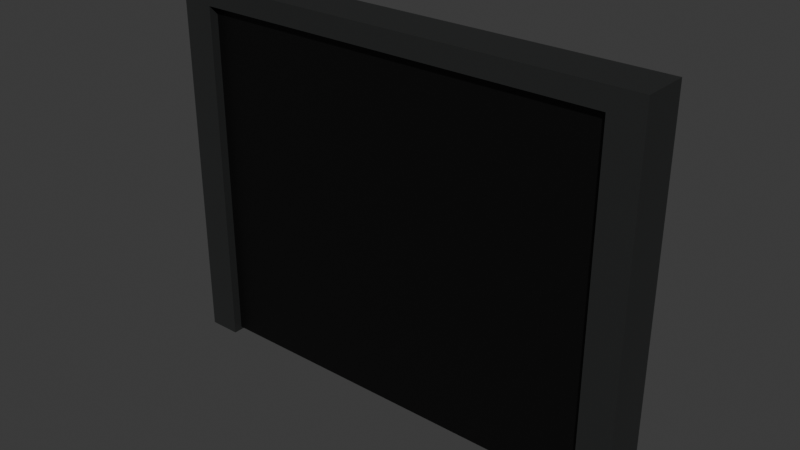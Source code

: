 # Source: Gate.blend  (saved by Blender 5.3.31; exported with 4.5.12 LTS)
import bpy
from mathutils import Matrix  # noqa: F401  (used for matrix-valued properties, if any)

bpy.ops.wm.read_factory_settings(use_empty=True)
scene = bpy.context.scene
scene.name = 'Scene'

# ---- collections
col_collection = bpy.data.collections.new('Collection'); scene.collection.children.link(col_collection)

# ---- materials (node trees are filled in below, after node groups)
mat_material_001 = bpy.data.materials.new('Material.001')
mat_material_001.alpha_threshold = 0.0
mat_material_001.use_backface_culling_lightprobe_volume = False
mat_material_001.roughness = 0.5
mat_material_001.line_color = (0.0, 0.0, 0.0, 1.0)
mat_material_002 = bpy.data.materials.new('Material.002')

# ---- material node trees
mat_material_001.use_nodes = True; mat_material_001.node_tree.nodes.clear()
_N = mat_material_001.node_tree.nodes; _L = mat_material_001.node_tree.links
n0 = _N.new('ShaderNodeOutputMaterial'); n0.name = 'Material Output'; n0.location = (200, 100)
n1 = _N.new('ShaderNodeBsdfPrincipled'); n1.name = 'Principled BSDF'; n1.location = (-200, 100)
n1.inputs[0].default_value = (0.03334, 0.03501, 0.03469, 1.0)
n1.inputs[1].default_value = 0.4
n1.inputs[10].default_value = 0.005
_L.new(n1.outputs[0], n0.inputs[0])
n0.is_active_output = True
mat_material_002.use_nodes = True; mat_material_002.node_tree.nodes.clear()
_N = mat_material_002.node_tree.nodes; _L = mat_material_002.node_tree.links
n0 = _N.new('ShaderNodeBsdfPrincipled'); n0.name = 'Principled BSDF'; n0.location = (-200, 100)
n0.inputs[0].default_value = (0.0, 0.0, 0.0, 1.0)
n0.inputs[10].default_value = 0.005
n1 = _N.new('ShaderNodeOutputMaterial'); n1.name = 'Material Output'; n1.location = (200, 100)
_L.new(n0.outputs[0], n1.inputs[0])
n1.is_active_output = True

# ---- world
world_world = bpy.data.worlds.new('World'); scene.world = world_world
world_world.use_nodes = True; world_world.node_tree.nodes.clear()
_N = world_world.node_tree.nodes; _L = world_world.node_tree.links
n0 = _N.new('ShaderNodeOutputWorld'); n0.name = 'World Output'; n0.location = (200, 100)
n1 = _N.new('ShaderNodeBackground'); n1.name = 'Background'; n1.location = (-200, 100)
n1.inputs[0].default_value = (0.05088, 0.05088, 0.05088, 1.0)
_L.new(n1.outputs[0], n0.inputs[0])
n0.is_active_output = True
world_world.color = (0.05088, 0.05088, 0.05088)
world_world.sun_shadow_jitter_overblur = 0.0

# ---- meshes
me_cube_001 = bpy.data.meshes.new('Cube.001')
me_cube_001.from_pydata([(-1.0, -1.0, -1.0), (-1.0, -1.0, 0.8524), (-1.0, 1.0, -1.0), (-1.0, 1.0, 0.8524), (-0.8649, -0.2028, 0.7501), (1.0, -1.0, -1.0), (1.0, -1.0, 0.8524), (1.0, 1.0, -1.0), (1.0, 1.0, 0.8524), (0.8649, -0.2028, 0.7501), (-0.8649, -1.0, 0.7501), (0.8649, -1.0, 0.7501), (-0.8649, -1.0, -1.0), (0.8649, -1.0, -1.0), (0.8649, -0.2028, -1.0), (-0.8649, -0.2028, -1.0)], [], [(0, 1, 3, 2), (2, 3, 8, 7), (7, 8, 6, 5), (5, 6, 1, 0, 12, 10, 11, 13), (12, 0, 2, 7, 5, 13, 14, 15), (8, 3, 1, 6), (15, 4, 10, 12), (14, 9, 4, 15), (11, 9, 14, 13), (10, 4, 9, 11)])
_uv = me_cube_001.uv_layers.new(name='UVMap')
_uv.uv.foreach_set('vector', [0.375, 0.0, 0.625, 0.0, 0.625, 0.25, 0.375, 0.25, 0.375, 0.25, 0.625, 0.25, 0.625, 0.5, 0.375, 0.5, 0.375, 0.5, 0.625, 0.5, 0.625, 0.75, 0.375, 0.75, 0.375, 0.75, 0.625, 0.75, 0.625, 1.0, 0.375, 1.0, 0.375, 0.9831, 0.6103, 0.9831, 0.6103, 0.7669, 0.375, 0.7669, 0.1419, 0.75, 0.125, 0.75, 0.125, 0.5, 0.375, 0.5, 0.375, 0.75, 0.3581, 0.75, 0.3581, 0.6503, 0.1419, 0.6503, 0.625, 0.5, 0.875, 0.5, 0.875, 0.75, 0.625, 0.75, 0.3815, 0.25, 0.625, 0.25, 0.625, 0.1503, 0.3815, 0.1503, 0.3815, 0.5, 0.625, 0.5, 0.625, 0.25, 0.3815, 0.25, 0.625, 0.5997, 0.625, 0.5, 0.3815, 0.5, 0.3815, 0.5997, 0.875, 0.5997, 0.875, 0.5, 0.625, 0.5, 0.625, 0.5997])
me_cube_001.materials.append(mat_material_001)
me_cube_001.update()
me_cube_003 = bpy.data.meshes.new('Cube.003')
me_cube_003.from_pydata([(-1.0, -1.0, -1.139), (-1.0, -1.0, 0.8775), (-1.0, 1.0, -1.139), (-1.0, 1.0, 0.8775), (1.0, -1.0, -1.139), (1.0, -1.0, 0.8775), (1.0, 1.0, -1.139), (1.0, 1.0, 0.8775)], [], [(0, 1, 3, 2), (2, 3, 7, 6), (6, 7, 5, 4), (4, 5, 1, 0), (2, 6, 4, 0), (7, 3, 1, 5)])
_uv = me_cube_003.uv_layers.new(name='UVMap')
_uv.uv.foreach_set('vector', [0.375, 0.0, 0.625, 0.0, 0.625, 0.25, 0.375, 0.25, 0.375, 0.25, 0.625, 0.25, 0.625, 0.5, 0.375, 0.5, 0.375, 0.5, 0.625, 0.5, 0.625, 0.75, 0.375, 0.75, 0.375, 0.75, 0.625, 0.75, 0.625, 1.0, 0.375, 1.0, 0.125, 0.5, 0.375, 0.5, 0.375, 0.75, 0.125, 0.75, 0.625, 0.5, 0.875, 0.5, 0.875, 0.75, 0.625, 0.75])
me_cube_003.materials.append(mat_material_002)
me_cube_003.update()

# ---- objects
ob_cube_001 = bpy.data.objects.new('Cube.001', me_cube_001)
ob_cube_003 = bpy.data.objects.new('Cube.003', me_cube_003)

# ---- transforms, parenting, visibility, modifiers, constraints
ob_cube_001.location = (0.0, -0.4514, 4.097)
ob_cube_001.scale = (4.942, 0.4821, 4.154)
ob_cube_003.location = (0.0, -0.6546, 4.097)
ob_cube_003.scale = (4.274, 0.09617, 3.593)

# ---- collection membership
col_collection.objects.link(ob_cube_001)
col_collection.objects.link(ob_cube_003)

# ---- scene / render settings (as saved in the file)
scene.frame_start = 1; scene.frame_end = 250; scene.frame_set(1)
scene.render.engine = 'BLENDER_EEVEE_NEXT'
scene.render.bake_bias = 0.0
scene.render.bake_samples = 0
scene.render.compositor_device = 'GPU'
scene.eevee.use_volume_custom_range = False
scene.eevee.fast_gi_thickness_near = 0.1
scene.eevee.fast_gi_thickness_far = 0.0
scene.eevee.ray_tracing_options.screen_trace_thickness = 0.1
bpy.context.view_layer.update()

# ---- added for rendering (the .blend has no active camera and no usable light): camera, sun
cam_auto = bpy.data.cameras.new('AutoCamera')
cam_auto.lens = 50.0
cam_auto.sensor_width = 36.0
cam_auto.clip_end = 1000.0
ob_auto_camera = bpy.data.objects.new('AutoCamera', cam_auto)
scene.collection.objects.link(ob_auto_camera)
ob_auto_camera.location = (11.6237, -14.3999, 13.0892)
ob_auto_camera.rotation_euler = (1.09748, -7.21219e-08, 0.694738)
scene.camera = ob_auto_camera
light_auto_sun = bpy.data.lights.new('AutoSun', 'SUN')
light_auto_sun.energy = 3.0
light_auto_sun.angle = 0.0523599
ob_auto_sun = bpy.data.objects.new('AutoSun', light_auto_sun)
scene.collection.objects.link(ob_auto_sun)
ob_auto_sun.rotation_euler = (0.872665, 0.174533, 0.523599)
bpy.context.view_layer.update()

